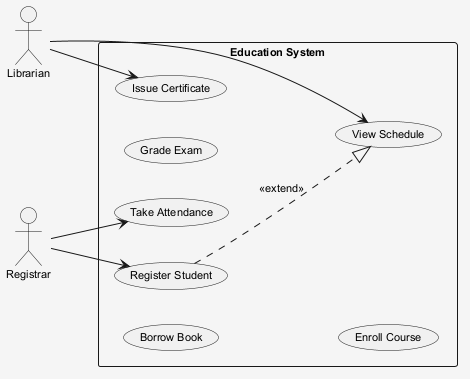

The diagram above was rendered by PlantUML. Its source (embedded in the PNG):
@startuml
skinparam shadowing false
skinparam backgroundColor #F5F5F5
skinparam defaultFontSize 11
left to right direction
actor "Registrar" as Registrar
actor "Librarian" as Librarian
rectangle "Education System" {
  usecase "Borrow Book" as UC_BorrowBook
  usecase "Take Attendance" as UC_TakeAttendance
  usecase "Grade Exam" as UC_GradeExam
  usecase "Register Student" as UC_RegisterStudent
  usecase "Issue Certificate" as UC_IssueCertificate
  usecase "Enroll Course" as UC_EnrollCourse
  usecase "View Schedule" as UC_ViewSchedule
}
Registrar --> UC_RegisterStudent
Registrar --> UC_TakeAttendance
Librarian --> UC_ViewSchedule
Librarian --> UC_IssueCertificate
UC_RegisterStudent ..|> UC_ViewSchedule : <<extend>>
@enduml